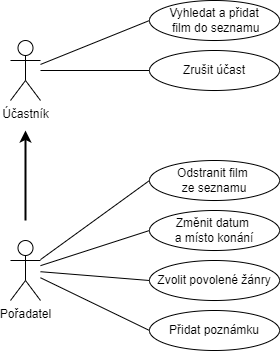

The diagram above was exported from draw.io. Its source (the exported page's mxGraphModel, read from the mxfile embedded in the PNG):
<mxGraphModel dx="734" dy="574" grid="1" gridSize="10" guides="1" tooltips="1" connect="1" arrows="1" fold="1" page="1" pageScale="1" pageWidth="827" pageHeight="1169" math="0" shadow="0">
  <root>
    <mxCell id="YbCL0N-mBKylQEXIs8rr-0" />
    <mxCell id="YbCL0N-mBKylQEXIs8rr-1" parent="YbCL0N-mBKylQEXIs8rr-0" />
    <mxCell id="HpBM0bNONlc69E0p0AFf-3" style="edgeStyle=none;html=1;strokeWidth=1;endArrow=none;endFill=0;entryX=0;entryY=0.5;entryDx=0;entryDy=0;" parent="YbCL0N-mBKylQEXIs8rr-1" source="HpBM0bNONlc69E0p0AFf-0" target="dIRr4l_9RepqmGlZ8NCz-0" edge="1">
      <mxGeometry relative="1" as="geometry">
        <mxPoint x="320" y="180" as="targetPoint" />
      </mxGeometry>
    </mxCell>
    <mxCell id="NfNz0wpsKYRTVhPaGlSy-8" style="edgeStyle=none;html=1;entryX=0;entryY=0.5;entryDx=0;entryDy=0;endArrow=none;endFill=0;strokeWidth=1;" parent="YbCL0N-mBKylQEXIs8rr-1" source="HpBM0bNONlc69E0p0AFf-0" target="NfNz0wpsKYRTVhPaGlSy-7" edge="1">
      <mxGeometry relative="1" as="geometry" />
    </mxCell>
    <mxCell id="HpBM0bNONlc69E0p0AFf-0" value="Účastník" style="shape=umlActor;verticalLabelPosition=bottom;verticalAlign=top;html=1;outlineConnect=0;" parent="YbCL0N-mBKylQEXIs8rr-1" vertex="1">
      <mxGeometry x="210" y="190" width="30" height="60" as="geometry" />
    </mxCell>
    <mxCell id="HpBM0bNONlc69E0p0AFf-1" style="edgeStyle=none;html=1;strokeWidth=2;" parent="YbCL0N-mBKylQEXIs8rr-1" edge="1">
      <mxGeometry relative="1" as="geometry">
        <mxPoint x="225" y="280" as="targetPoint" />
        <mxPoint x="225" y="370" as="sourcePoint" />
      </mxGeometry>
    </mxCell>
    <mxCell id="dIRr4l_9RepqmGlZ8NCz-1" style="edgeStyle=none;html=1;endArrow=none;endFill=0;strokeWidth=1;entryX=0;entryY=0.5;entryDx=0;entryDy=0;" parent="YbCL0N-mBKylQEXIs8rr-1" source="HpBM0bNONlc69E0p0AFf-2" target="dIRr4l_9RepqmGlZ8NCz-2" edge="1">
      <mxGeometry relative="1" as="geometry">
        <mxPoint x="380" y="380" as="targetPoint" />
      </mxGeometry>
    </mxCell>
    <mxCell id="NfNz0wpsKYRTVhPaGlSy-3" style="edgeStyle=none;html=1;entryX=0;entryY=0.5;entryDx=0;entryDy=0;endArrow=none;endFill=0;strokeWidth=1;" parent="YbCL0N-mBKylQEXIs8rr-1" source="HpBM0bNONlc69E0p0AFf-2" target="NfNz0wpsKYRTVhPaGlSy-2" edge="1">
      <mxGeometry relative="1" as="geometry" />
    </mxCell>
    <mxCell id="NfNz0wpsKYRTVhPaGlSy-5" style="edgeStyle=none;html=1;entryX=0;entryY=0.5;entryDx=0;entryDy=0;endArrow=none;endFill=0;strokeWidth=1;" parent="YbCL0N-mBKylQEXIs8rr-1" source="HpBM0bNONlc69E0p0AFf-2" target="NfNz0wpsKYRTVhPaGlSy-4" edge="1">
      <mxGeometry relative="1" as="geometry" />
    </mxCell>
    <mxCell id="Kchm3whOat3jODtzgXoi-0" style="edgeStyle=none;html=1;endArrow=none;endFill=0;strokeWidth=1;entryX=0;entryY=0.5;entryDx=0;entryDy=0;" parent="YbCL0N-mBKylQEXIs8rr-1" source="HpBM0bNONlc69E0p0AFf-2" target="Kchm3whOat3jODtzgXoi-1" edge="1">
      <mxGeometry relative="1" as="geometry">
        <mxPoint x="360" y="540" as="targetPoint" />
      </mxGeometry>
    </mxCell>
    <mxCell id="HpBM0bNONlc69E0p0AFf-2" value="Pořadatel" style="shape=umlActor;verticalLabelPosition=bottom;verticalAlign=top;html=1;outlineConnect=0;" parent="YbCL0N-mBKylQEXIs8rr-1" vertex="1">
      <mxGeometry x="210" y="390" width="30" height="60" as="geometry" />
    </mxCell>
    <mxCell id="dIRr4l_9RepqmGlZ8NCz-0" value="Vyhledat a přidat&lt;br&gt;&amp;nbsp;film do seznamu" style="ellipse;whiteSpace=wrap;html=1;align=center;" parent="YbCL0N-mBKylQEXIs8rr-1" vertex="1">
      <mxGeometry x="349" y="150" width="130" height="40" as="geometry" />
    </mxCell>
    <mxCell id="dIRr4l_9RepqmGlZ8NCz-2" value="Odstranit film &lt;br&gt;ze seznamu" style="ellipse;whiteSpace=wrap;html=1;" parent="YbCL0N-mBKylQEXIs8rr-1" vertex="1">
      <mxGeometry x="349" y="310" width="130" height="40" as="geometry" />
    </mxCell>
    <mxCell id="NfNz0wpsKYRTVhPaGlSy-2" value="Změnit datum &lt;br&gt;a místo konání" style="ellipse;whiteSpace=wrap;html=1;" parent="YbCL0N-mBKylQEXIs8rr-1" vertex="1">
      <mxGeometry x="349" y="360" width="130" height="40" as="geometry" />
    </mxCell>
    <mxCell id="NfNz0wpsKYRTVhPaGlSy-4" value="Zvolit povolené&amp;nbsp;žánry" style="ellipse;whiteSpace=wrap;html=1;" parent="YbCL0N-mBKylQEXIs8rr-1" vertex="1">
      <mxGeometry x="349" y="410" width="130" height="40" as="geometry" />
    </mxCell>
    <mxCell id="NfNz0wpsKYRTVhPaGlSy-7" value="Zrušit účast" style="ellipse;whiteSpace=wrap;html=1;" parent="YbCL0N-mBKylQEXIs8rr-1" vertex="1">
      <mxGeometry x="349" y="200" width="130" height="40" as="geometry" />
    </mxCell>
    <mxCell id="Kchm3whOat3jODtzgXoi-1" value="Přidat poznámku" style="ellipse;whiteSpace=wrap;html=1;" parent="YbCL0N-mBKylQEXIs8rr-1" vertex="1">
      <mxGeometry x="349" y="460" width="130" height="40" as="geometry" />
    </mxCell>
  </root>
</mxGraphModel>